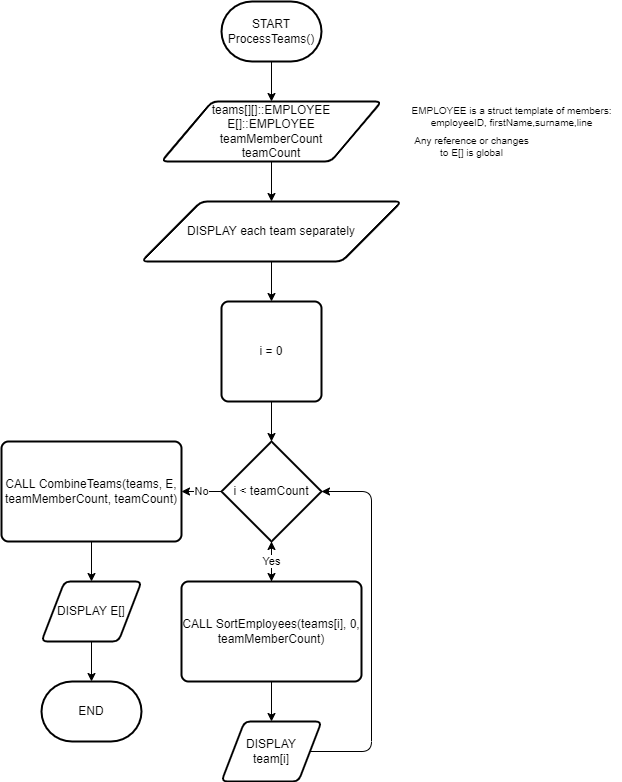

The diagram above was exported from draw.io. Its source (the exported page's mxGraphModel, read from the mxfile embedded in the PNG):
<mxGraphModel dx="714" dy="881" grid="1" gridSize="10" guides="1" tooltips="1" connect="1" arrows="1" fold="1" page="1" pageScale="1" pageWidth="827" pageHeight="1169" math="0" shadow="0">
  <root>
    <mxCell id="0" />
    <mxCell id="1" parent="0" />
    <mxCell id="jdWHLLS2fNN8UKkLmOMY-10" style="edgeStyle=orthogonalEdgeStyle;rounded=1;orthogonalLoop=1;jettySize=auto;html=1;entryX=0.5;entryY=0;entryDx=0;entryDy=0;" parent="1" source="jdWHLLS2fNN8UKkLmOMY-1" target="jdWHLLS2fNN8UKkLmOMY-3" edge="1">
      <mxGeometry relative="1" as="geometry" />
    </mxCell>
    <mxCell id="jdWHLLS2fNN8UKkLmOMY-1" value="START&lt;br&gt;ProcessTeams()" style="strokeWidth=2;html=1;shape=mxgraph.flowchart.terminator;whiteSpace=wrap;rounded=1;" parent="1" vertex="1">
      <mxGeometry x="340" y="60" width="100" height="60" as="geometry" />
    </mxCell>
    <mxCell id="jdWHLLS2fNN8UKkLmOMY-11" style="edgeStyle=orthogonalEdgeStyle;rounded=1;orthogonalLoop=1;jettySize=auto;html=1;entryX=0.5;entryY=0;entryDx=0;entryDy=0;" parent="1" source="jdWHLLS2fNN8UKkLmOMY-3" target="jdWHLLS2fNN8UKkLmOMY-18" edge="1">
      <mxGeometry relative="1" as="geometry">
        <mxPoint x="390" y="260" as="targetPoint" />
      </mxGeometry>
    </mxCell>
    <mxCell id="jdWHLLS2fNN8UKkLmOMY-3" value="teams[][]::EMPLOYEE&lt;br&gt;E[]::EMPLOYEE&lt;br&gt;teamMemberCount&lt;br&gt;teamCount" style="shape=parallelogram;html=1;strokeWidth=2;perimeter=parallelogramPerimeter;whiteSpace=wrap;rounded=1;arcSize=12;size=0.23;" parent="1" vertex="1">
      <mxGeometry x="280" y="160" width="220" height="60" as="geometry" />
    </mxCell>
    <mxCell id="jdWHLLS2fNN8UKkLmOMY-4" value="Any reference or changes&lt;br&gt;to E[] is global" style="text;html=1;align=center;verticalAlign=middle;resizable=0;points=[];autosize=1;strokeColor=none;fillColor=none;fontSize=10;rounded=1;" parent="1" vertex="1">
      <mxGeometry x="525" y="190" width="130" height="30" as="geometry" />
    </mxCell>
    <mxCell id="jdWHLLS2fNN8UKkLmOMY-5" value="EMPLOYEE is a struct template of members:&lt;br&gt;employeeID, firstName,surname,line" style="text;html=1;align=center;verticalAlign=middle;resizable=0;points=[];autosize=1;strokeColor=none;fillColor=none;fontSize=10;rounded=1;" parent="1" vertex="1">
      <mxGeometry x="520" y="160" width="220" height="30" as="geometry" />
    </mxCell>
    <mxCell id="jdWHLLS2fNN8UKkLmOMY-12" style="edgeStyle=orthogonalEdgeStyle;rounded=1;orthogonalLoop=1;jettySize=auto;html=1;entryX=0.5;entryY=0;entryDx=0;entryDy=0;exitX=0.5;exitY=1;exitDx=0;exitDy=0;" parent="1" source="jdWHLLS2fNN8UKkLmOMY-18" target="jdWHLLS2fNN8UKkLmOMY-9" edge="1">
      <mxGeometry relative="1" as="geometry">
        <mxPoint x="390" y="360" as="sourcePoint" />
      </mxGeometry>
    </mxCell>
    <mxCell id="jdWHLLS2fNN8UKkLmOMY-14" style="edgeStyle=orthogonalEdgeStyle;rounded=1;orthogonalLoop=1;jettySize=auto;html=1;entryX=0.5;entryY=0;entryDx=0;entryDy=0;entryPerimeter=0;" parent="1" source="jdWHLLS2fNN8UKkLmOMY-9" target="jdWHLLS2fNN8UKkLmOMY-13" edge="1">
      <mxGeometry relative="1" as="geometry" />
    </mxCell>
    <mxCell id="jdWHLLS2fNN8UKkLmOMY-9" value="i = 0" style="rounded=1;whiteSpace=wrap;html=1;absoluteArcSize=1;arcSize=14;strokeWidth=2;" parent="1" vertex="1">
      <mxGeometry x="340" y="360" width="100" height="100" as="geometry" />
    </mxCell>
    <mxCell id="jdWHLLS2fNN8UKkLmOMY-16" style="edgeStyle=orthogonalEdgeStyle;rounded=1;orthogonalLoop=1;jettySize=auto;html=1;entryX=0.5;entryY=0;entryDx=0;entryDy=0;" parent="1" source="jdWHLLS2fNN8UKkLmOMY-13" target="jdWHLLS2fNN8UKkLmOMY-15" edge="1">
      <mxGeometry relative="1" as="geometry" />
    </mxCell>
    <mxCell id="jdWHLLS2fNN8UKkLmOMY-23" value="No" style="edgeStyle=orthogonalEdgeStyle;rounded=1;orthogonalLoop=1;jettySize=auto;html=1;entryX=1;entryY=0.5;entryDx=0;entryDy=0;" parent="1" source="jdWHLLS2fNN8UKkLmOMY-13" target="jdWHLLS2fNN8UKkLmOMY-22" edge="1">
      <mxGeometry relative="1" as="geometry" />
    </mxCell>
    <mxCell id="jdWHLLS2fNN8UKkLmOMY-13" value="i &amp;lt; teamCount" style="strokeWidth=2;html=1;shape=mxgraph.flowchart.decision;whiteSpace=wrap;rounded=1;" parent="1" vertex="1">
      <mxGeometry x="340" y="500" width="100" height="100" as="geometry" />
    </mxCell>
    <mxCell id="jdWHLLS2fNN8UKkLmOMY-20" style="edgeStyle=orthogonalEdgeStyle;rounded=1;orthogonalLoop=1;jettySize=auto;html=1;entryX=0.5;entryY=0;entryDx=0;entryDy=0;" parent="1" source="jdWHLLS2fNN8UKkLmOMY-15" target="jdWHLLS2fNN8UKkLmOMY-19" edge="1">
      <mxGeometry relative="1" as="geometry" />
    </mxCell>
    <mxCell id="jdWHLLS2fNN8UKkLmOMY-28" value="Yes" style="edgeStyle=orthogonalEdgeStyle;rounded=1;orthogonalLoop=1;jettySize=auto;html=1;" parent="1" source="jdWHLLS2fNN8UKkLmOMY-15" target="jdWHLLS2fNN8UKkLmOMY-13" edge="1">
      <mxGeometry relative="1" as="geometry" />
    </mxCell>
    <mxCell id="jdWHLLS2fNN8UKkLmOMY-15" value="CALL SortEmployees(teams[i], 0, teamMemberCount)" style="rounded=1;whiteSpace=wrap;html=1;absoluteArcSize=1;arcSize=14;strokeWidth=2;" parent="1" vertex="1">
      <mxGeometry x="300" y="640" width="180" height="100" as="geometry" />
    </mxCell>
    <mxCell id="jdWHLLS2fNN8UKkLmOMY-18" value="DISPLAY each team separately" style="shape=parallelogram;html=1;strokeWidth=2;perimeter=parallelogramPerimeter;whiteSpace=wrap;rounded=1;arcSize=12;size=0.23;" parent="1" vertex="1">
      <mxGeometry x="260" y="260" width="260" height="60" as="geometry" />
    </mxCell>
    <mxCell id="jdWHLLS2fNN8UKkLmOMY-21" style="edgeStyle=orthogonalEdgeStyle;rounded=1;orthogonalLoop=1;jettySize=auto;html=1;entryX=1;entryY=0.5;entryDx=0;entryDy=0;entryPerimeter=0;" parent="1" source="jdWHLLS2fNN8UKkLmOMY-19" target="jdWHLLS2fNN8UKkLmOMY-13" edge="1">
      <mxGeometry relative="1" as="geometry">
        <mxPoint x="500" y="550" as="targetPoint" />
        <Array as="points">
          <mxPoint x="490" y="810" />
          <mxPoint x="490" y="550" />
        </Array>
      </mxGeometry>
    </mxCell>
    <mxCell id="jdWHLLS2fNN8UKkLmOMY-19" value="DISPLAY&lt;br&gt;team[i]" style="shape=parallelogram;html=1;strokeWidth=2;perimeter=parallelogramPerimeter;whiteSpace=wrap;rounded=1;arcSize=12;size=0.23;" parent="1" vertex="1">
      <mxGeometry x="340" y="780" width="100" height="60" as="geometry" />
    </mxCell>
    <mxCell id="jdWHLLS2fNN8UKkLmOMY-25" style="edgeStyle=orthogonalEdgeStyle;rounded=1;orthogonalLoop=1;jettySize=auto;html=1;" parent="1" source="jdWHLLS2fNN8UKkLmOMY-22" target="jdWHLLS2fNN8UKkLmOMY-24" edge="1">
      <mxGeometry relative="1" as="geometry" />
    </mxCell>
    <mxCell id="jdWHLLS2fNN8UKkLmOMY-22" value="CALL CombineTeams(teams, E, teamMemberCount, teamCount)" style="rounded=1;whiteSpace=wrap;html=1;absoluteArcSize=1;arcSize=14;strokeWidth=2;" parent="1" vertex="1">
      <mxGeometry x="120" y="500" width="180" height="100" as="geometry" />
    </mxCell>
    <mxCell id="jdWHLLS2fNN8UKkLmOMY-27" style="edgeStyle=orthogonalEdgeStyle;rounded=1;orthogonalLoop=1;jettySize=auto;html=1;entryX=0.5;entryY=0;entryDx=0;entryDy=0;entryPerimeter=0;" parent="1" source="jdWHLLS2fNN8UKkLmOMY-24" target="jdWHLLS2fNN8UKkLmOMY-26" edge="1">
      <mxGeometry relative="1" as="geometry" />
    </mxCell>
    <mxCell id="jdWHLLS2fNN8UKkLmOMY-24" value="DISPLAY E[]" style="shape=parallelogram;html=1;strokeWidth=2;perimeter=parallelogramPerimeter;whiteSpace=wrap;rounded=1;arcSize=12;size=0.23;" parent="1" vertex="1">
      <mxGeometry x="160" y="640" width="100" height="60" as="geometry" />
    </mxCell>
    <mxCell id="jdWHLLS2fNN8UKkLmOMY-26" value="END" style="strokeWidth=2;html=1;shape=mxgraph.flowchart.terminator;whiteSpace=wrap;rounded=1;" parent="1" vertex="1">
      <mxGeometry x="160" y="740" width="100" height="60" as="geometry" />
    </mxCell>
  </root>
</mxGraphModel>